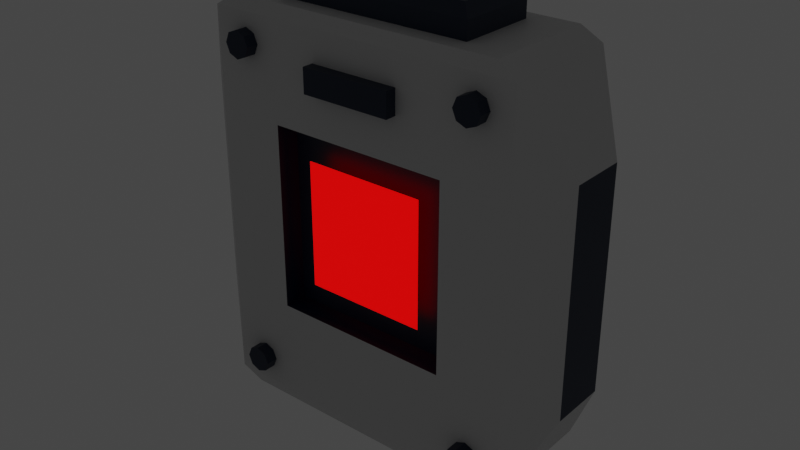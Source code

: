 # Source: buff_prop.blend  (saved by Blender 3.6.11; exported with 4.5.12 LTS)
import bpy
from mathutils import Matrix  # noqa: F401  (used for matrix-valued properties, if any)

bpy.ops.wm.read_factory_settings(use_empty=True)
scene = bpy.context.scene
scene.name = 'Scene'

# ---- collections
col_collection = bpy.data.collections.new('Collection'); scene.collection.children.link(col_collection)

# ---- materials (node trees are filled in below, after node groups)
mat_material = bpy.data.materials.new('Material')
mat_material.alpha_threshold = 0.0
mat_material.use_transparent_shadow = False
mat_material.roughness = 0.5
mat_material.line_color = (0.0, 0.0, 0.0, 1.0)
mat_material_001 = bpy.data.materials.new('Material.001')
mat_material_001.use_transparent_shadow = False
mat_logo = bpy.data.materials.new('logo')
mat_logo.use_transparent_shadow = False

# ---- material node trees
mat_material.use_nodes = True; mat_material.node_tree.nodes.clear()
_N = mat_material.node_tree.nodes; _L = mat_material.node_tree.links
n0 = _N.new('ShaderNodeOutputMaterial'); n0.name = 'Material Output'; n0.location = (300, 300)
n1 = _N.new('ShaderNodeBsdfPrincipled'); n1.name = 'Principled BSDF'; n1.location = (10, 300)
n1.distribution = 'GGX'
n1.subsurface_method = 'RANDOM_WALK_SKIN'
n1.inputs[0].default_value = (0.6351, 0.6351, 0.6351, 1.0)
n1.inputs[3].default_value = 1.45
n1.inputs[27].default_value = (0.0, 0.0, 0.0, 1.0)
n1.inputs[28].default_value = 1.0
_L.new(n1.outputs[0], n0.inputs[0])
n0.is_active_output = True
mat_material_001.use_nodes = True; mat_material_001.node_tree.nodes.clear()
_N = mat_material_001.node_tree.nodes; _L = mat_material_001.node_tree.links
n0 = _N.new('ShaderNodeBsdfPrincipled'); n0.name = 'Principled BSDF'; n0.location = (10, 300)
n0.distribution = 'GGX'
n0.subsurface_method = 'RANDOM_WALK_SKIN'
n0.inputs[0].default_value = (0.0, 0.01052, 0.03759, 1.0)
n0.inputs[3].default_value = 1.45
n0.inputs[27].default_value = (0.0, 0.0, 0.0, 1.0)
n0.inputs[28].default_value = 1.0
n1 = _N.new('ShaderNodeOutputMaterial'); n1.name = 'Material Output'; n1.location = (300, 300)
_L.new(n0.outputs[0], n1.inputs[0])
n1.is_active_output = True
mat_logo.use_nodes = True; mat_logo.node_tree.nodes.clear()
_N = mat_logo.node_tree.nodes; _L = mat_logo.node_tree.links
n0 = _N.new('ShaderNodeBsdfPrincipled'); n0.name = 'Principled BSDF'; n0.location = (10, 300)
n0.distribution = 'GGX'
n0.subsurface_method = 'RANDOM_WALK_SKIN'
n0.inputs[0].default_value = (1.0, 0.0, 0.0008402, 1.0)
n0.inputs[3].default_value = 1.45
n0.inputs[27].default_value = (1.0, 0.0, 0.0, 1.0)
n0.inputs[28].default_value = 1.0
n1 = _N.new('ShaderNodeOutputMaterial'); n1.name = 'Material Output'; n1.location = (300, 300)
_L.new(n0.outputs[0], n1.inputs[0])
n1.is_active_output = True

# ---- world
world_world = bpy.data.worlds.new('World'); scene.world = world_world
world_world.use_nodes = True; world_world.node_tree.nodes.clear()
_N = world_world.node_tree.nodes; _L = world_world.node_tree.links
n0 = _N.new('ShaderNodeOutputWorld'); n0.name = 'World Output'; n0.location = (300, 300)
n1 = _N.new('ShaderNodeBackground'); n1.name = 'Background'; n1.location = (10, 300)
n1.inputs[0].default_value = (0.05088, 0.05088, 0.05088, 1.0)
_L.new(n1.outputs[0], n0.inputs[0])
n0.is_active_output = True
world_world.color = (0.05088, 0.05088, 0.05088)
world_world.use_sun_shadow = False
world_world.sun_shadow_jitter_overblur = 0.0

# ---- meshes
me_cube = bpy.data.meshes.new('Cube')
me_cube.from_pydata([(0.5827, 0.3849, -0.597), (-0.5827, 0.3849, -0.597), (0.5827, 0.3849, 0.597), (-0.5827, -0.3849, -0.597), (-0.5827, -0.3849, 0.597), (0.5827, -0.3849, 0.597), (0.5827, -0.3849, -0.597), (-0.5827, 0.3849, 0.597), (0.5827, 0.2344, -0.597), (-0.5827, 0.2344, -0.597), (0.5827, 0.2344, 0.597), (-0.5827, -0.2344, -0.597), (-0.5827, -0.2344, 0.597), (0.5827, -0.2344, 0.597), (0.5827, -0.2344, -0.597), (-0.5827, 0.2344, 0.597), (0.3961, 0.3235, -0.4058), (-0.3961, 0.3235, -0.4058), (0.3961, 0.3235, 0.4058), (-0.3961, -0.3235, -0.4058), (-0.3961, -0.3235, 0.4058), (0.3961, -0.3235, 0.4058), (0.3961, -0.3235, -0.4058), (-0.3961, 0.3235, 0.4058), (0.2901, -0.3856, 1.027), (-0.2901, -0.3856, 1.027), (-0.2901, 0.3856, 1.027), (0.2901, 0.3856, 1.027), (0.2899, -0.3856, 0.8727), (-0.2899, -0.3856, 0.8727), (-0.2899, 0.3856, 0.8727), (0.2899, 0.3856, 0.8727), (0.2901, -0.4578, 1.027), (-0.2901, -0.4578, 1.027), (-0.2901, 0.4578, 1.027), (0.2901, 0.4578, 1.027), (0.2899, -0.4578, 0.8727), (-0.2899, -0.4578, 0.8727), (-0.2899, 0.4578, 0.8727), (0.2899, 0.4578, 0.8727), (-1.271, 0.1808, -0.7002), (-1.271, -0.1808, -0.7002), (1.271, 0.1808, 0.7002), (1.271, 0.1808, -0.7002), (-1.271, -0.1808, 0.7002), (1.271, -0.1808, 0.7002), (1.271, -0.1808, -0.7002), (-1.271, 0.1808, 0.7002), (-0.6339, 0.2551, -1.303), (-0.6339, -0.2551, -1.303), (0.6339, 0.2551, -1.303), (0.6339, -0.2551, 1.303), (-0.6339, -0.2551, 1.303), (0.6339, 0.2551, 1.303), (0.6339, -0.2551, -1.303), (-0.6339, 0.2551, 1.303), (-0.6339, 0.2551, -1.413), (-0.5689, 0.1901, -1.478), (-0.5689, -0.1901, -1.478), (-0.6339, -0.2551, -1.413), (0.6339, 0.2551, -1.413), (0.5689, 0.1901, -1.478), (0.6339, -0.2551, 1.413), (0.5689, -0.1901, 1.478), (-0.5689, -0.1901, 1.478), (-0.6339, -0.2551, 1.413), (0.6339, 0.2551, 1.413), (0.5689, 0.1901, 1.478), (0.5689, -0.1901, -1.478), (0.6339, -0.2551, -1.413), (-0.5689, 0.1901, 1.478), (-0.6339, 0.2551, 1.413), (1.021, 0.3851, 1.22), (0.8957, 0.3605, 1.303), (1.021, 0.3851, -1.22), (0.8957, 0.3605, -1.303), (1.021, -0.3851, 1.22), (0.8957, -0.3605, 1.303), (0.8957, -0.3605, -1.303), (1.021, -0.3851, -1.22), (-0.8957, 0.3605, 1.303), (-1.021, 0.3851, 1.22), (-1.021, 0.3851, -1.22), (-0.8957, 0.3605, -1.303), (-0.8957, -0.3605, 1.303), (-1.021, -0.3851, 1.22), (-0.8957, -0.3605, -1.303), (-1.021, -0.3851, -1.22), (-0.7945, 0.4626, -0.9589), (-0.7945, -0.4626, -0.9589), (-0.734, 0.4626, -0.984), (-0.734, -0.4626, -0.984), (-0.7089, 0.4626, -1.044), (-0.7089, -0.4626, -1.044), (-0.734, 0.4626, -1.105), (-0.734, -0.4626, -1.105), (-0.7945, 0.4626, -1.13), (-0.7945, -0.4626, -1.13), (-0.855, 0.4626, -1.105), (-0.855, -0.4626, -1.105), (-0.88, 0.4626, -1.044), (-0.88, -0.4626, -1.044), (-0.855, 0.4626, -0.984), (-0.855, -0.4626, -0.984), (0.7945, 0.4626, -0.9589), (0.7945, -0.4626, -0.9589), (0.855, 0.4626, -0.984), (0.855, -0.4626, -0.984), (0.88, 0.4626, -1.044), (0.88, -0.4626, -1.044), (0.855, 0.4626, -1.105), (0.855, -0.4626, -1.105), (0.7945, 0.4626, -1.13), (0.7945, -0.4626, -1.13), (0.734, 0.4626, -1.105), (0.734, -0.4626, -1.105), (0.7089, 0.4626, -1.044), (0.7089, -0.4626, -1.044), (0.734, 0.4626, -0.984), (0.734, -0.4626, -0.984), (-0.7945, 0.4626, 1.13), (-0.7945, -0.4626, 1.13), (-0.734, 0.4626, 1.105), (-0.734, -0.4626, 1.105), (-0.7089, 0.4626, 1.044), (-0.7089, -0.4626, 1.044), (-0.734, 0.4626, 0.984), (-0.734, -0.4626, 0.984), (-0.7945, 0.4626, 0.9589), (-0.7945, -0.4626, 0.9589), (-0.855, 0.4626, 0.984), (-0.855, -0.4626, 0.984), (-0.88, 0.4626, 1.044), (-0.88, -0.4626, 1.044), (-0.855, 0.4626, 1.105), (-0.855, -0.4626, 1.105), (0.7945, 0.4626, 1.13), (0.7945, -0.4626, 1.13), (0.855, 0.4626, 1.105), (0.855, -0.4626, 1.105), (0.88, 0.4626, 1.044), (0.88, -0.4626, 1.044), (0.855, 0.4626, 0.984), (0.855, -0.4626, 0.984), (0.7945, 0.4626, 0.9589), (0.7945, -0.4626, 0.9589), (0.734, 0.4626, 0.984), (0.734, -0.4626, 0.984), (0.7089, 0.4626, 1.044), (0.7089, -0.4626, 1.044), (0.734, 0.4626, 1.105), (0.734, -0.4626, 1.105)], [], [(72, 2, 31, 27), (7, 81, 26, 30), (76, 79, 46, 45), (80, 84, 52, 55), (72, 76, 45, 42), (6, 5, 13, 14), (5, 4, 12, 13), (85, 4, 29, 25), (75, 78, 54, 50), (4, 5, 28, 29), (81, 82, 40, 47), (79, 76, 5, 6), (5, 76, 24, 28), (14, 13, 12, 11), (9, 15, 10, 8), (2, 0, 8, 10), (3, 6, 14, 11), (1, 7, 15, 9), (4, 3, 11, 12), (0, 1, 9, 8), (7, 2, 10, 15), (22, 21, 20, 19), (17, 23, 18, 16), (30, 26, 34, 38), (28, 24, 32, 36), (85, 81, 47, 44), (84, 77, 51, 52), (87, 85, 44, 41), (81, 72, 27, 26), (74, 82, 1, 0), (2, 7, 30, 31), (34, 35, 39, 38), (32, 33, 37, 36), (31, 30, 38, 39), (26, 27, 35, 34), (25, 29, 37, 33), (27, 31, 39, 35), (29, 28, 36, 37), (24, 25, 33, 32), (41, 44, 47, 40), (43, 42, 45, 46), (76, 85, 25, 24), (77, 73, 53, 51), (83, 75, 50, 48), (85, 87, 3, 4), (86, 83, 48, 49), (73, 80, 55, 53), (55, 52, 65, 71), (50, 54, 69, 60), (87, 79, 6, 3), (78, 86, 49, 54), (79, 74, 43, 46), (82, 87, 41, 40), (82, 81, 7, 1), (72, 74, 0, 2), (51, 53, 66, 62), (48, 50, 60, 56), (57, 61, 68, 58), (67, 70, 64, 63), (53, 55, 71, 66), (52, 51, 62, 65), (54, 49, 59, 69), (57, 58, 59, 56), (61, 57, 56, 60), (63, 64, 65, 62), (67, 63, 62, 66), (58, 68, 69, 59), (64, 70, 71, 65), (70, 67, 66, 71), (68, 61, 60, 69), (49, 48, 56, 59), (83, 86, 87, 82), (75, 83, 82, 74), (77, 84, 85, 76), (73, 77, 76, 72), (86, 78, 79, 87), (84, 80, 81, 85), (80, 73, 72, 81), (78, 75, 74, 79), (74, 72, 42, 43), (88, 89, 91, 90), (90, 91, 93, 92), (92, 93, 95, 94), (94, 95, 97, 96), (96, 97, 99, 98), (98, 99, 101, 100), (91, 89, 103, 101, 99, 97, 95, 93), (100, 101, 103, 102), (102, 103, 89, 88), (88, 90, 92, 94, 96, 98, 100, 102), (104, 105, 107, 106), (106, 107, 109, 108), (108, 109, 111, 110), (110, 111, 113, 112), (112, 113, 115, 114), (114, 115, 117, 116), (107, 105, 119, 117, 115, 113, 111, 109), (116, 117, 119, 118), (118, 119, 105, 104), (104, 106, 108, 110, 112, 114, 116, 118), (120, 121, 123, 122), (122, 123, 125, 124), (124, 125, 127, 126), (126, 127, 129, 128), (128, 129, 131, 130), (130, 131, 133, 132), (123, 121, 135, 133, 131, 129, 127, 125), (132, 133, 135, 134), (134, 135, 121, 120), (120, 122, 124, 126, 128, 130, 132, 134), (136, 137, 139, 138), (138, 139, 141, 140), (140, 141, 143, 142), (142, 143, 145, 144), (144, 145, 147, 146), (146, 147, 149, 148), (139, 137, 151, 149, 147, 145, 143, 141), (148, 149, 151, 150), (150, 151, 137, 136), (136, 138, 140, 142, 144, 146, 148, 150)])
me_cube.polygons.foreach_set('material_index', [0, 0, 0, 0, 0, 1, 1, 0, 0, 0, 0, 0, 0, 1, 1, 1, 1, 1, 1, 1, 1, 2, 2, 1, 1, 0, 0, 0, 0, 0, 0, 1, 1, 1, 1, 1, 1, 1, 1, 1, 1, 0, 0, 0, 0, 0, 0, 1, 1, 0, 0, 0, 0, 0, 0, 1, 1, 1, 1, 1, 1, 1, 1, 1, 1, 1, 1, 1, 1, 1, 1, 0, 0, 0, 0, 0, 0, 0, 0, 0, 1, 1, 1, 1, 1, 1, 1, 1, 1, 1, 1, 1, 1, 1, 1, 1, 1, 1, 1, 1, 1, 1, 1, 1, 1, 1, 1, 1, 1, 1, 1, 1, 1, 1, 1, 1, 1, 1, 1, 1])
_uv = me_cube.uv_layers.new(name='UVMap')
_uv.uv.foreach_set('vector', [0.625, 0.5, 0.625, 0.5, 0.625, 0.5, 0.625, 0.5, 0.625, 0.25, 0.625, 0.25, 0.625, 0.25, 0.625, 0.25, 0.6215, 0.75, 0.3785, 0.75, 0.375, 0.75, 0.625, 0.75, 0.875, 0.5, 0.875, 0.75, 0.875, 0.75, 0.875, 0.5, 0.625, 0.496, 0.625, 0.754, 0.625, 0.75, 0.625, 0.5, 0.375, 0.75, 0.625, 0.75, 0.625, 0.75, 0.375, 0.75, 0.625, 0.75, 0.875, 0.75, 0.875, 0.75, 0.625, 0.75, 0.625, 0.0, 0.625, 0.0, 0.625, 0.0, 0.625, 0.0, 0.375, 0.5, 0.375, 0.75, 0.375, 0.75, 0.375, 0.5, 0.875, 0.75, 0.625, 0.75, 0.625, 0.75, 0.875, 0.75, 0.6215, 0.25, 0.3785, 0.25, 0.375, 0.25, 0.625, 0.25, 0.386, 0.75, 0.614, 0.75, 0.625, 0.75, 0.375, 0.75, 0.625, 0.75, 0.625, 0.75, 0.625, 0.75, 0.625, 0.75, 0.375, 0.75, 0.625, 0.75, 0.625, 1.0, 0.375, 1.0, 0.375, 0.25, 0.625, 0.25, 0.625, 0.5, 0.375, 0.5, 0.625, 0.5, 0.375, 0.5, 0.375, 0.5, 0.625, 0.5, 0.125, 0.75, 0.375, 0.75, 0.375, 0.75, 0.125, 0.75, 0.375, 0.25, 0.625, 0.25, 0.625, 0.25, 0.375, 0.25, 0.625, 0.0, 0.375, 0.0, 0.375, 0.0, 0.625, 0.0, 0.375, 0.5, 0.125, 0.5, 0.125, 0.5, 0.375, 0.5, 0.875, 0.5, 0.625, 0.5, 0.625, 0.5, 0.875, 0.5, 0.9999, 9.877e-05, 0.9999, 0.9999, 9.892e-05, 0.9999, 9.877e-05, 9.884e-05, 0.9999, 9.881e-05, 0.9999, 0.9999, 9.88e-05, 0.9999, 9.881e-05, 9.877e-05, 0.625, 0.25, 0.625, 0.25, 0.625, 0.25, 0.625, 0.25, 0.625, 0.75, 0.625, 0.75, 0.625, 0.75, 0.625, 0.75, 0.875, 0.754, 0.875, 0.496, 0.875, 0.5, 0.875, 0.75, 0.875, 0.75, 0.625, 0.75, 0.625, 0.75, 0.875, 0.75, 0.3785, 0.0, 0.6215, 0.0, 0.625, 0.0, 0.375, 0.0, 0.9095, 0.5, 0.5905, 0.5, 0.625, 0.5, 0.875, 0.5, 0.3854, 0.5, 0.1146, 0.5, 0.125, 0.5, 0.375, 0.5, 0.625, 0.5, 0.875, 0.5, 0.875, 0.5, 0.625, 0.5, 0.875, 0.5, 0.625, 0.5, 0.625, 0.5, 0.875, 0.5, 0.625, 0.75, 0.875, 0.75, 0.875, 0.75, 0.625, 0.75, 0.625, 0.5, 0.875, 0.5, 0.875, 0.5, 0.625, 0.5, 0.875, 0.5, 0.625, 0.5, 0.625, 0.5, 0.875, 0.5, 0.625, 0.0, 0.625, 0.0, 0.625, 0.0, 0.625, 0.0, 0.625, 0.5, 0.625, 0.5, 0.625, 0.5, 0.625, 0.5, 0.875, 0.75, 0.625, 0.75, 0.625, 0.75, 0.875, 0.75, 0.625, 0.75, 0.875, 0.75, 0.875, 0.75, 0.625, 0.75, 0.375, 0.0, 0.625, 0.0, 0.625, 0.25, 0.375, 0.25, 0.375, 0.5, 0.625, 0.5, 0.625, 0.75, 0.375, 0.75, 0.5905, 0.75, 0.9095, 0.75, 0.875, 0.75, 0.625, 0.75, 0.625, 0.75, 0.625, 0.5, 0.625, 0.5, 0.625, 0.75, 0.125, 0.5, 0.375, 0.5, 0.375, 0.5, 0.125, 0.5, 0.614, 0.0, 0.386, 0.0, 0.375, 0.0, 0.625, 0.0, 0.125, 0.75, 0.125, 0.5, 0.125, 0.5, 0.125, 0.75, 0.625, 0.5, 0.875, 0.5, 0.875, 0.5, 0.625, 0.5, 0.875, 0.5, 0.875, 0.75, 0.875, 0.75, 0.875, 0.5, 0.375, 0.5, 0.375, 0.75, 0.375, 0.75, 0.375, 0.5, 0.1146, 0.75, 0.3854, 0.75, 0.375, 0.75, 0.125, 0.75, 0.375, 0.75, 0.125, 0.75, 0.125, 0.75, 0.375, 0.75, 0.375, 0.754, 0.375, 0.496, 0.375, 0.5, 0.375, 0.75, 0.125, 0.496, 0.125, 0.754, 0.125, 0.75, 0.125, 0.5, 0.386, 0.25, 0.614, 0.25, 0.625, 0.25, 0.375, 0.25, 0.614, 0.5, 0.386, 0.5, 0.375, 0.5, 0.625, 0.5, 0.625, 0.75, 0.625, 0.5, 0.625, 0.5, 0.625, 0.75, 0.125, 0.5, 0.375, 0.5, 0.375, 0.5, 0.125, 0.5, 0.1378, 0.5319, 0.3622, 0.5319, 0.3622, 0.7181, 0.1378, 0.7181, 0.6378, 0.5319, 0.8622, 0.5319, 0.8622, 0.7181, 0.6378, 0.7181, 0.625, 0.5, 0.875, 0.5, 0.875, 0.5, 0.625, 0.5, 0.875, 0.75, 0.625, 0.75, 0.625, 0.75, 0.875, 0.75, 0.375, 0.75, 0.125, 0.75, 0.125, 0.75, 0.375, 0.75, 0.1378, 0.5319, 0.1378, 0.7181, 0.125, 0.75, 0.125, 0.5, 0.3622, 0.5319, 0.1378, 0.5319, 0.125, 0.5, 0.375, 0.5, 0.6378, 0.7181, 0.8622, 0.7181, 0.875, 0.75, 0.625, 0.75, 0.6378, 0.5319, 0.6378, 0.7181, 0.625, 0.75, 0.625, 0.5, 0.1378, 0.7181, 0.3622, 0.7181, 0.375, 0.75, 0.125, 0.75, 0.8622, 0.7181, 0.8622, 0.5319, 0.875, 0.5, 0.875, 0.75, 0.8622, 0.5319, 0.6378, 0.5319, 0.625, 0.5, 0.875, 0.5, 0.3622, 0.7181, 0.3622, 0.5319, 0.375, 0.5, 0.375, 0.75, 0.125, 0.75, 0.125, 0.5, 0.125, 0.5, 0.125, 0.75, 0.125, 0.5, 0.125, 0.75, 0.125, 0.754, 0.125, 0.496, 0.375, 0.5, 0.125, 0.5, 0.1146, 0.5, 0.3854, 0.5, 0.625, 0.75, 0.875, 0.75, 0.9095, 0.75, 0.5905, 0.75, 0.625, 0.5, 0.625, 0.75, 0.625, 0.754, 0.625, 0.496, 0.125, 0.75, 0.375, 0.75, 0.3854, 0.75, 0.1146, 0.75, 0.875, 0.75, 0.875, 0.5, 0.875, 0.496, 0.875, 0.754, 0.875, 0.5, 0.625, 0.5, 0.5905, 0.5, 0.9095, 0.5, 0.375, 0.75, 0.375, 0.5, 0.375, 0.496, 0.375, 0.754, 0.3785, 0.5, 0.6215, 0.5, 0.625, 0.5, 0.375, 0.5, 1.0, 0.5, 1.0, 1.0, 0.875, 1.0, 0.875, 0.5, 0.875, 0.5, 0.875, 1.0, 0.75, 1.0, 0.75, 0.5, 0.75, 0.5, 0.75, 1.0, 0.625, 1.0, 0.625, 0.5, 0.625, 0.5, 0.625, 1.0, 0.5, 1.0, 0.5, 0.5, 0.5, 0.5, 0.5, 1.0, 0.375, 1.0, 0.375, 0.5, 0.375, 0.5, 0.375, 1.0, 0.25, 1.0, 0.25, 0.5, 0.4197, 0.4197, 0.25, 0.49, 0.08029, 0.4197, 0.01, 0.25, 0.08029, 0.08029, 0.25, 0.01, 0.4197, 0.08029, 0.49, 0.25, 0.25, 0.5, 0.25, 1.0, 0.125, 1.0, 0.125, 0.5, 0.125, 0.5, 0.125, 1.0, 0.0, 1.0, 0.0, 0.5, 0.75, 0.49, 0.9197, 0.4197, 0.99, 0.25, 0.9197, 0.08029, 0.75, 0.01, 0.5803, 0.08029, 0.51, 0.25, 0.5803, 0.4197, 1.0, 0.5, 1.0, 1.0, 0.875, 1.0, 0.875, 0.5, 0.875, 0.5, 0.875, 1.0, 0.75, 1.0, 0.75, 0.5, 0.75, 0.5, 0.75, 1.0, 0.625, 1.0, 0.625, 0.5, 0.625, 0.5, 0.625, 1.0, 0.5, 1.0, 0.5, 0.5, 0.5, 0.5, 0.5, 1.0, 0.375, 1.0, 0.375, 0.5, 0.375, 0.5, 0.375, 1.0, 0.25, 1.0, 0.25, 0.5, 0.4197, 0.4197, 0.25, 0.49, 0.08029, 0.4197, 0.01, 0.25, 0.08029, 0.08029, 0.25, 0.01, 0.4197, 0.08029, 0.49, 0.25, 0.25, 0.5, 0.25, 1.0, 0.125, 1.0, 0.125, 0.5, 0.125, 0.5, 0.125, 1.0, 0.0, 1.0, 0.0, 0.5, 0.75, 0.49, 0.9197, 0.4197, 0.99, 0.25, 0.9197, 0.08029, 0.75, 0.01, 0.5803, 0.08029, 0.51, 0.25, 0.5803, 0.4197, 1.0, 0.5, 1.0, 1.0, 0.875, 1.0, 0.875, 0.5, 0.875, 0.5, 0.875, 1.0, 0.75, 1.0, 0.75, 0.5, 0.75, 0.5, 0.75, 1.0, 0.625, 1.0, 0.625, 0.5, 0.625, 0.5, 0.625, 1.0, 0.5, 1.0, 0.5, 0.5, 0.5, 0.5, 0.5, 1.0, 0.375, 1.0, 0.375, 0.5, 0.375, 0.5, 0.375, 1.0, 0.25, 1.0, 0.25, 0.5, 0.4197, 0.4197, 0.25, 0.49, 0.08029, 0.4197, 0.01, 0.25, 0.08029, 0.08029, 0.25, 0.01, 0.4197, 0.08029, 0.49, 0.25, 0.25, 0.5, 0.25, 1.0, 0.125, 1.0, 0.125, 0.5, 0.125, 0.5, 0.125, 1.0, 0.0, 1.0, 0.0, 0.5, 0.75, 0.49, 0.9197, 0.4197, 0.99, 0.25, 0.9197, 0.08029, 0.75, 0.01, 0.5803, 0.08029, 0.51, 0.25, 0.5803, 0.4197, 1.0, 0.5, 1.0, 1.0, 0.875, 1.0, 0.875, 0.5, 0.875, 0.5, 0.875, 1.0, 0.75, 1.0, 0.75, 0.5, 0.75, 0.5, 0.75, 1.0, 0.625, 1.0, 0.625, 0.5, 0.625, 0.5, 0.625, 1.0, 0.5, 1.0, 0.5, 0.5, 0.5, 0.5, 0.5, 1.0, 0.375, 1.0, 0.375, 0.5, 0.375, 0.5, 0.375, 1.0, 0.25, 1.0, 0.25, 0.5, 0.4197, 0.4197, 0.25, 0.49, 0.08029, 0.4197, 0.01, 0.25, 0.08029, 0.08029, 0.25, 0.01, 0.4197, 0.08029, 0.49, 0.25, 0.25, 0.5, 0.25, 1.0, 0.125, 1.0, 0.125, 0.5, 0.125, 0.5, 0.125, 1.0, 0.0, 1.0, 0.0, 0.5, 0.75, 0.49, 0.9197, 0.4197, 0.99, 0.25, 0.9197, 0.08029, 0.75, 0.01, 0.5803, 0.08029, 0.51, 0.25, 0.5803, 0.4197])
me_cube.materials.append(mat_material)
me_cube.materials.append(mat_material_001)
me_cube.materials.append(mat_logo)
me_cube.use_mirror_vertex_groups = False
me_cube.update()

# ---- objects
ob_cube = bpy.data.objects.new('Cube', me_cube)

# ---- transforms, parenting, visibility, modifiers, constraints
ob_cube.location = (0.0, 0.0, 0.0)
ob_cube.lock_rotations_4d = False
ob_cube.empty_display_type = 'ARROWS'
ob_cube.lineart.crease_threshold = 0.0

# ---- collection membership
col_collection.objects.link(ob_cube)

# ---- scene / render settings (as saved in the file)
scene.frame_start = 1; scene.frame_end = 250; scene.frame_set(1)
scene.render.engine = 'BLENDER_EEVEE_NEXT'
scene.cycles.sampling_pattern = 'TABULATED_SOBOL'
scene.view_settings.view_transform = 'Filmic'
bpy.context.view_layer.update()

# ---- added for rendering (the .blend has no active camera): camera
cam_auto = bpy.data.cameras.new('AutoCamera')
cam_auto.lens = 50.0
cam_auto.sensor_width = 36.0
cam_auto.clip_end = 1000.0
ob_auto_camera = bpy.data.objects.new('AutoCamera', cam_auto)
scene.collection.objects.link(ob_auto_camera)
ob_auto_camera.location = (3.70674, -4.44809, 2.96539)
ob_auto_camera.rotation_euler = (1.09748, -7.21219e-08, 0.694738)
scene.camera = ob_auto_camera
bpy.context.view_layer.update()
